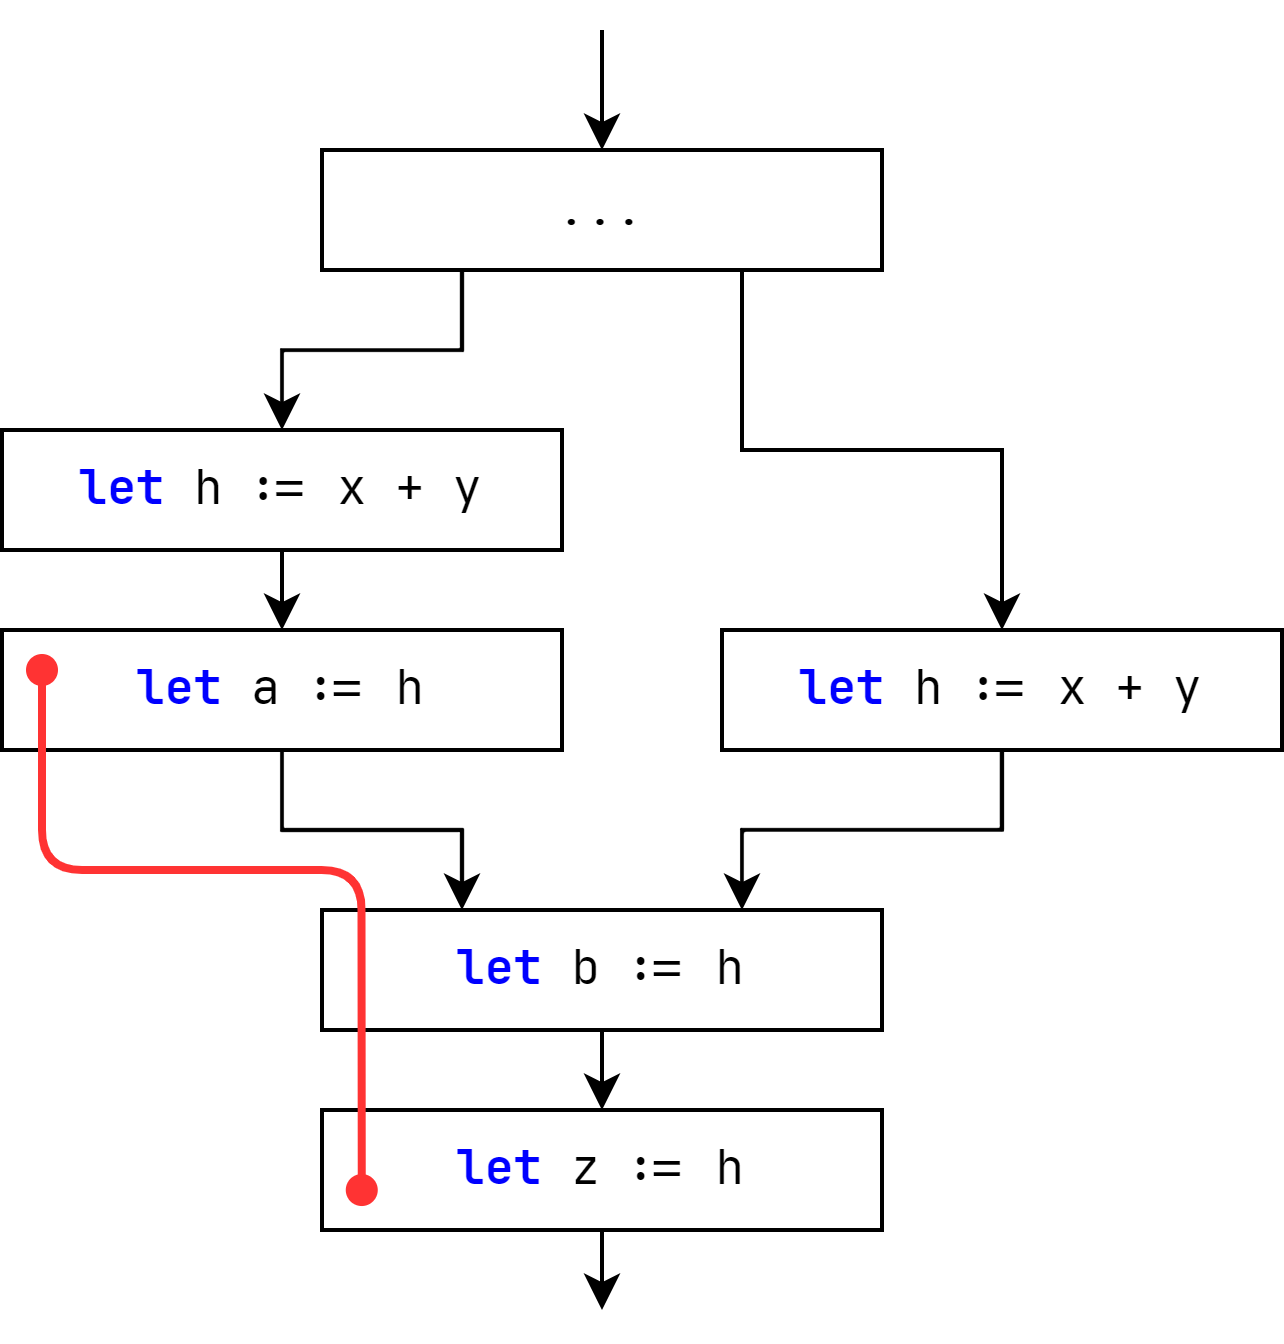

The diagram above was exported from draw.io. Its source (the exported page's mxGraphModel, read from the mxfile embedded in the PNG):
<mxGraphModel dx="341" dy="260" grid="1" gridSize="10" guides="1" tooltips="1" connect="1" arrows="1" fold="1" page="1" pageScale="1" pageWidth="850" pageHeight="1100" math="0" shadow="0">
  <root>
    <mxCell id="0" />
    <mxCell id="1" parent="0" />
    <mxCell id="61" style="edgeStyle=orthogonalEdgeStyle;rounded=0;orthogonalLoop=1;jettySize=auto;html=1;exitX=0.5;exitY=1;exitDx=0;exitDy=0;entryX=0.25;entryY=0;entryDx=0;entryDy=0;" parent="1" source="79" target="66" edge="1">
      <mxGeometry relative="1" as="geometry">
        <mxPoint x="300" y="380" as="sourcePoint" />
      </mxGeometry>
    </mxCell>
    <mxCell id="91" style="edgeStyle=orthogonalEdgeStyle;html=1;fontFamily=Courier New;" parent="1" source="66" edge="1">
      <mxGeometry relative="1" as="geometry">
        <mxPoint x="390" y="470" as="targetPoint" />
      </mxGeometry>
    </mxCell>
    <mxCell id="66" value="&lt;font face=&quot;JetBrains mono&quot;&gt;&lt;b style=&quot;&quot;&gt;&lt;font style=&quot;&quot; color=&quot;#0000ff&quot;&gt;let&lt;/font&gt;&lt;/b&gt;&amp;nbsp;b := h&lt;/font&gt;" style="rounded=0;whiteSpace=wrap;html=1;fontFamily=Courier New;" parent="1" vertex="1">
      <mxGeometry x="320" y="420" width="140" height="30" as="geometry" />
    </mxCell>
    <mxCell id="82" style="edgeStyle=orthogonalEdgeStyle;html=1;exitX=0.75;exitY=1;exitDx=0;exitDy=0;entryX=0.5;entryY=0;entryDx=0;entryDy=0;rounded=0;" parent="1" source="77" target="81" edge="1">
      <mxGeometry relative="1" as="geometry">
        <mxPoint x="460" y="300" as="targetPoint" />
      </mxGeometry>
    </mxCell>
    <mxCell id="93" style="edgeStyle=orthogonalEdgeStyle;html=1;fontFamily=Courier New;entryX=0.5;entryY=0;entryDx=0;entryDy=0;" parent="1" target="77" edge="1">
      <mxGeometry relative="1" as="geometry">
        <mxPoint x="360" y="250" as="targetPoint" />
        <mxPoint x="390" y="200" as="sourcePoint" />
      </mxGeometry>
    </mxCell>
    <mxCell id="100" value="" style="edgeStyle=none;html=1;entryX=0.5;entryY=0;entryDx=0;entryDy=0;exitX=0.25;exitY=1;exitDx=0;exitDy=0;rounded=0;" edge="1" parent="1" source="77" target="97">
      <mxGeometry relative="1" as="geometry">
        <Array as="points">
          <mxPoint x="355" y="280" />
          <mxPoint x="310" y="280" />
        </Array>
      </mxGeometry>
    </mxCell>
    <mxCell id="77" value="&lt;font face=&quot;Courier New&quot;&gt;...&lt;/font&gt;" style="rounded=0;whiteSpace=wrap;html=1;" parent="1" vertex="1">
      <mxGeometry x="320" y="230" width="140" height="30" as="geometry" />
    </mxCell>
    <mxCell id="79" value="&lt;font face=&quot;JetBrains Mono&quot;&gt;&lt;b style=&quot;color: rgb(0, 0, 255);&quot;&gt;let &lt;/b&gt;a := h&lt;/font&gt;" style="rounded=0;whiteSpace=wrap;html=1;strokeColor=#000000;fontFamily=Courier New;" parent="1" vertex="1">
      <mxGeometry x="240" y="350" width="140" height="30" as="geometry" />
    </mxCell>
    <mxCell id="80" value="" style="edgeStyle=orthogonalEdgeStyle;rounded=0;html=1;strokeColor=#000000;strokeWidth=1;fontFamily=Courier New;fontSize=10;fontColor=#000000;startArrow=none;startFill=0;endArrow=classic;endFill=1;entryX=0.75;entryY=0;entryDx=0;entryDy=0;" parent="1" source="81" target="66" edge="1">
      <mxGeometry relative="1" as="geometry" />
    </mxCell>
    <mxCell id="81" value="&lt;font face=&quot;JetBrains Mono&quot;&gt;&lt;b style=&quot;color: rgb(0, 0, 255);&quot;&gt;let &lt;/b&gt;h := x + y&lt;/font&gt;" style="rounded=0;whiteSpace=wrap;html=1;fontFamily=Courier New;" parent="1" vertex="1">
      <mxGeometry x="420" y="350" width="140" height="30" as="geometry" />
    </mxCell>
    <mxCell id="94" value="&lt;font face=&quot;JetBrains mono&quot;&gt;&lt;b style=&quot;&quot;&gt;&lt;font style=&quot;&quot; color=&quot;#0000ff&quot;&gt;let&lt;/font&gt;&lt;/b&gt;&amp;nbsp;z := h&lt;/font&gt;" style="rounded=0;whiteSpace=wrap;html=1;fontFamily=Courier New;" parent="1" vertex="1">
      <mxGeometry x="320" y="470" width="140" height="30" as="geometry" />
    </mxCell>
    <mxCell id="96" value="" style="endArrow=classic;html=1;exitX=0.5;exitY=1;exitDx=0;exitDy=0;" parent="1" source="94" edge="1">
      <mxGeometry width="50" height="50" relative="1" as="geometry">
        <mxPoint x="260" y="510" as="sourcePoint" />
        <mxPoint x="390" y="520" as="targetPoint" />
      </mxGeometry>
    </mxCell>
    <mxCell id="88" style="edgeStyle=orthogonalEdgeStyle;rounded=1;html=1;fontFamily=Courier New;fontColor=#000000;fillColor=#f8cecc;strokeColor=#FF3333;strokeWidth=2;endArrow=oval;endFill=1;startArrow=oval;startFill=1;entryX=0.071;entryY=0.667;entryDx=0;entryDy=0;entryPerimeter=0;" parent="1" target="94" edge="1">
      <mxGeometry relative="1" as="geometry">
        <mxPoint x="250" y="360" as="sourcePoint" />
        <mxPoint x="330" y="440" as="targetPoint" />
        <Array as="points">
          <mxPoint x="250" y="410" />
          <mxPoint x="330" y="410" />
        </Array>
      </mxGeometry>
    </mxCell>
    <mxCell id="99" value="" style="edgeStyle=none;html=1;" edge="1" parent="1" source="97" target="79">
      <mxGeometry relative="1" as="geometry" />
    </mxCell>
    <mxCell id="97" value="&lt;b style=&quot;border-color: var(--border-color); font-family: &amp;quot;JetBrains Mono&amp;quot;; color: rgb(0, 0, 255);&quot;&gt;let&amp;nbsp;&lt;/b&gt;&lt;span style=&quot;font-family: &amp;quot;JetBrains Mono&amp;quot;;&quot;&gt;h := x + y&lt;/span&gt;" style="rounded=0;whiteSpace=wrap;html=1;" vertex="1" parent="1">
      <mxGeometry x="240" y="300" width="140" height="30" as="geometry" />
    </mxCell>
  </root>
</mxGraphModel>